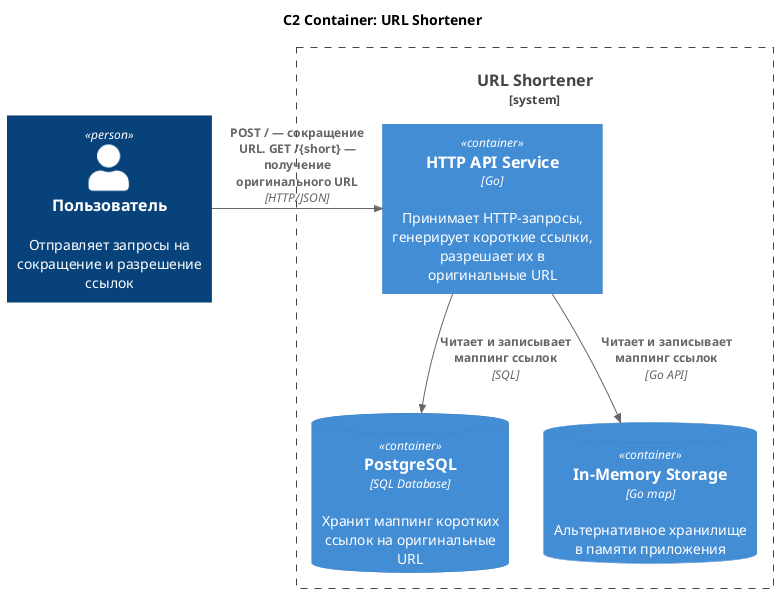

The diagram above was rendered by PlantUML. Its source (embedded in the PNG):
@startuml
!include https://raw.githubusercontent.com/plantuml-stdlib/C4-PlantUML/master/C4_Container.puml

title C2 Container: URL Shortener

Person(user, "Пользователь", "Отправляет запросы на сокращение и разрешение ссылок")

System_Boundary(system, "URL Shortener") {
    Container(api, "HTTP API Service", "Go", "Принимает HTTP-запросы, генерирует короткие ссылки, разрешает их в оригинальные URL")

    ContainerDb(postgres, "PostgreSQL", "SQL Database", "Хранит маппинг коротких ссылок на оригинальные URL")

    ContainerDb(memory, "In-Memory Storage", "Go map", "Альтернативное хранилище в памяти приложения")
}

Rel_R(user, api, "POST / — сокращение URL. GET /{short} — получение оригинального URL", "HTTP/JSON")
Rel_D(api, postgres, "Читает и записывает маппинг ссылок", "SQL")
Rel_D(api, memory, "Читает и записывает маппинг ссылок", "Go API")

@enduml